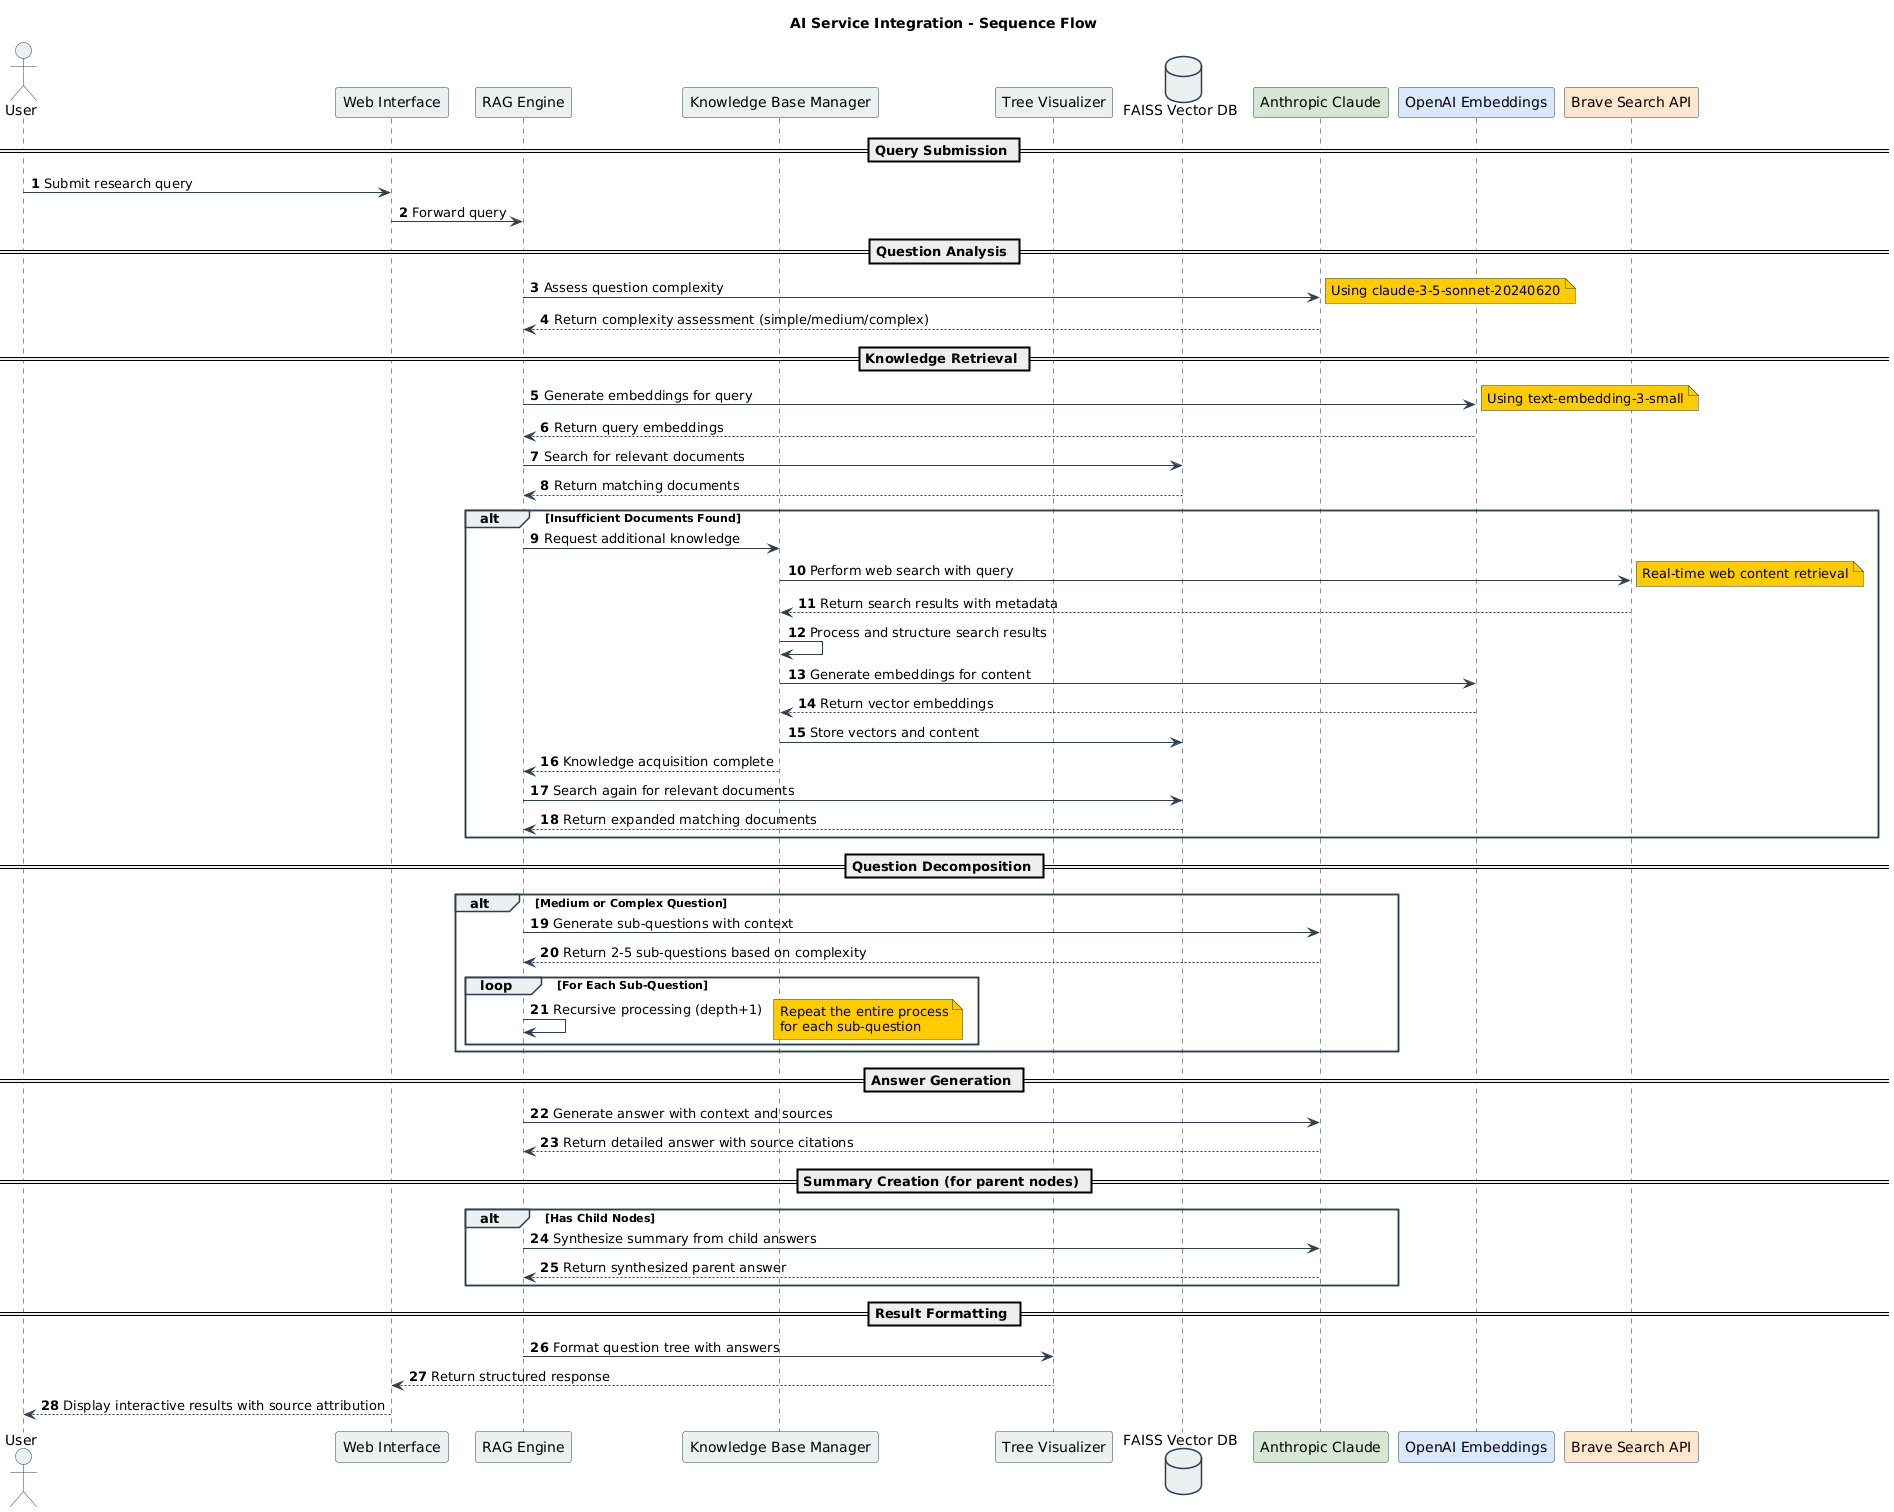

The diagram above was rendered by PlantUML. Its source (embedded in the PNG):
@startuml
skinparam {
  BackgroundColor white
  ArrowColor #2C3E50
  BorderColor #2C3E50
  ParticipantBorderColor #2C3E50
  ParticipantBackgroundColor #ECF0F1
  DatabaseBackgroundColor #ECF0F1
  DatabaseBorderColor #2C3E50
  ActorBorderColor #2C3E50
  ActorBackgroundColor #ECF0F1
  LifeLineBorderColor #2C3E50
  LifeLineBackgroundColor #ECF0F1
  NoteBackgroundColor #FFCC00
  NoteBorderColor #2C3E50
  SequenceGroupBorderColor #2C3E50
  SequenceGroupBackgroundColor #ECF0F1
}

title AI Service Integration - Sequence Flow

actor "User" as User
participant "Web Interface" as WebUI
participant "RAG Engine" as RAGEngine
participant "Knowledge Base Manager" as KBManager
participant "Tree Visualizer" as TreeVis
database "FAISS Vector DB" as VectorDB
participant "Anthropic Claude" as Claude #D5E8D4
participant "OpenAI Embeddings" as OpenAI #DAE8FC
participant "Brave Search API" as Brave #FFE6CC

autonumber

== Query Submission ==
User -> WebUI: Submit research query
WebUI -> RAGEngine: Forward query

== Question Analysis ==
RAGEngine -> Claude: Assess question complexity
note right: Using claude-3-5-sonnet-20240620
Claude --> RAGEngine: Return complexity assessment (simple/medium/complex)

== Knowledge Retrieval ==
RAGEngine -> OpenAI: Generate embeddings for query
note right: Using text-embedding-3-small
OpenAI --> RAGEngine: Return query embeddings
RAGEngine -> VectorDB: Search for relevant documents
VectorDB --> RAGEngine: Return matching documents

alt Insufficient Documents Found
    RAGEngine -> KBManager: Request additional knowledge
    KBManager -> Brave: Perform web search with query
    note right: Real-time web content retrieval
    Brave --> KBManager: Return search results with metadata
    KBManager -> KBManager: Process and structure search results
    KBManager -> OpenAI: Generate embeddings for content
    OpenAI --> KBManager: Return vector embeddings
    KBManager -> VectorDB: Store vectors and content
    KBManager --> RAGEngine: Knowledge acquisition complete
    
    RAGEngine -> VectorDB: Search again for relevant documents
    VectorDB --> RAGEngine: Return expanded matching documents
end

== Question Decomposition ==
alt Medium or Complex Question
    RAGEngine -> Claude: Generate sub-questions with context
    Claude --> RAGEngine: Return 2-5 sub-questions based on complexity
    
    loop For Each Sub-Question
        RAGEngine -> RAGEngine: Recursive processing (depth+1)
        note right: Repeat the entire process\nfor each sub-question
    end
end

== Answer Generation ==
RAGEngine -> Claude: Generate answer with context and sources
Claude --> RAGEngine: Return detailed answer with source citations

== Summary Creation (for parent nodes) ==
alt Has Child Nodes
    RAGEngine -> Claude: Synthesize summary from child answers
    Claude --> RAGEngine: Return synthesized parent answer
end

== Result Formatting ==
RAGEngine -> TreeVis: Format question tree with answers
TreeVis --> WebUI: Return structured response
WebUI --> User: Display interactive results with source attribution
@enduml